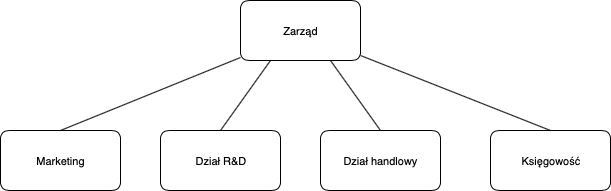

The diagram above was exported from draw.io. Its source (the exported page's mxGraphModel, read from the mxfile embedded in the PNG):
<mxGraphModel dx="946" dy="573" grid="1" gridSize="10" guides="1" tooltips="1" connect="1" arrows="1" fold="1" page="1" pageScale="1" pageWidth="827" pageHeight="1169" math="0" shadow="0">
  <root>
    <mxCell id="0" />
    <mxCell id="1" parent="0" />
    <mxCell id="2" value="&lt;font style=&quot;font-size:11px;font-family:Helvetica;color:#000000;direction:ltr;letter-spacing:0px;line-height:120%;opacity:1&quot;&gt;Zarząd&lt;/font&gt;" style="verticalAlign=middle;align=center;vsdxID=1;fillColor=#ffffff;gradientColor=none;shape=stencil(nZDNDsIgEISfZu8UTp5rfQGfgMgqGxEair9PL+3EBI2n3nZmvskmQ6afvB2ZtJpKTme+iyuezJa0lug5S6kXmYFMf0yZTzldo4MebSW1Whx26HQzrZXNh728GN4GHkqXdJufPRApRM9W7QAGiQ3YqdXoR/+FV6NfYD2WMTCThIAt2/x3vGpheDO8AQ==);strokeColor=#000000;spacingTop=-3;spacingBottom=-3;spacingLeft=-3;spacingRight=-3;labelBackgroundColor=none;rounded=1;html=1;whiteSpace=wrap;" parent="1" vertex="1">
      <mxGeometry x="280" y="70" width="120" height="60" as="geometry" />
    </mxCell>
    <mxCell id="3" value="&lt;font style=&quot;font-size: 11px ; font-family: &amp;#34;helvetica&amp;#34; ; color: #000000 ; direction: ltr ; letter-spacing: 0px ; line-height: 120% ; opacity: 1&quot;&gt;Dział R&amp;amp;D&lt;/font&gt;" style="verticalAlign=middle;align=center;vsdxID=2;fillColor=#ffffff;gradientColor=none;shape=stencil(nZDNDsIgEISfZu8UTp5rfQGfgMgqGxEair9PL+3EBI2n3nZmvskmQ6afvB2ZtJpKTme+iyuezJa0lug5S6kXmYFMf0yZTzldo4MebSW1Whx26HQzrZXNh728GN4GHkqXdJufPRApRM9W7QAGiQ3YqdXoR/+FV6NfYD2WMTCThIAt2/x3vGpheDO8AQ==);strokeColor=#000000;spacingTop=-3;spacingBottom=-3;spacingLeft=-3;spacingRight=-3;labelBackgroundColor=none;rounded=1;html=1;whiteSpace=wrap;" parent="1" vertex="1">
      <mxGeometry x="200" y="200" width="120" height="60" as="geometry" />
    </mxCell>
    <mxCell id="4" value="&lt;font style=&quot;font-size: 11px ; font-family: &amp;#34;helvetica&amp;#34; ; color: #000000 ; direction: ltr ; letter-spacing: 0px ; line-height: 120% ; opacity: 1&quot;&gt;Dział handlowy&lt;/font&gt;" style="verticalAlign=middle;align=center;vsdxID=3;fillColor=#ffffff;gradientColor=none;shape=stencil(nZDNDsIgEISfZu8UTp5rfQGfgMgqGxEair9PL+3EBI2n3nZmvskmQ6afvB2ZtJpKTme+iyuezJa0lug5S6kXmYFMf0yZTzldo4MebSW1Whx26HQzrZXNh728GN4GHkqXdJufPRApRM9W7QAGiQ3YqdXoR/+FV6NfYD2WMTCThIAt2/x3vGpheDO8AQ==);strokeColor=#000000;spacingTop=-3;spacingBottom=-3;spacingLeft=-3;spacingRight=-3;labelBackgroundColor=none;rounded=1;html=1;whiteSpace=wrap;" parent="1" vertex="1">
      <mxGeometry x="360" y="200" width="120" height="60" as="geometry" />
    </mxCell>
    <mxCell id="5" value="&lt;font style=&quot;font-size:11px;font-family:Helvetica;color:#000000;direction:ltr;letter-spacing:0px;line-height:120%;opacity:1&quot;&gt;Księgowość&lt;/font&gt;" style="verticalAlign=middle;align=center;vsdxID=4;fillColor=#ffffff;gradientColor=none;shape=stencil(nZDNDsIgEISfZu8UTp5rfQGfgMgqGxEair9PL+3EBI2n3nZmvskmQ6afvB2ZtJpKTme+iyuezJa0lug5S6kXmYFMf0yZTzldo4MebSW1Whx26HQzrZXNh728GN4GHkqXdJufPRApRM9W7QAGiQ3YqdXoR/+FV6NfYD2WMTCThIAt2/x3vGpheDO8AQ==);strokeColor=#000000;spacingTop=-3;spacingBottom=-3;spacingLeft=-3;spacingRight=-3;labelBackgroundColor=none;rounded=1;html=1;whiteSpace=wrap;" parent="1" vertex="1">
      <mxGeometry x="530" y="200" width="120" height="60" as="geometry" />
    </mxCell>
    <mxCell id="6" value="&lt;font style=&quot;font-size:11px;font-family:Helvetica;color:#000000;direction:ltr;letter-spacing:0px;line-height:120%;opacity:1&quot;&gt;Marketing&lt;/font&gt;" style="verticalAlign=middle;align=center;vsdxID=5;fillColor=#ffffff;gradientColor=none;shape=stencil(nZDNDsIgEISfZu8UTp5rfQGfgMgqGxEair9PL+3EBI2n3nZmvskmQ6afvB2ZtJpKTme+iyuezJa0lug5S6kXmYFMf0yZTzldo4MebSW1Whx26HQzrZXNh728GN4GHkqXdJufPRApRM9W7QAGiQ3YqdXoR/+FV6NfYD2WMTCThIAt2/x3vGpheDO8AQ==);strokeColor=#000000;spacingTop=-3;spacingBottom=-3;spacingLeft=-3;spacingRight=-3;labelBackgroundColor=none;rounded=1;html=1;whiteSpace=wrap;" parent="1" vertex="1">
      <mxGeometry x="40" y="200" width="120" height="60" as="geometry" />
    </mxCell>
    <mxCell id="7" style="vsdxID=6;edgeStyle=none;startArrow=none;endArrow=none;startSize=5;endSize=5;strokeColor=#000000;spacingTop=0;spacingBottom=0;spacingLeft=0;spacingRight=0;verticalAlign=middle;html=1;labelBackgroundColor=#ffffff;rounded=1;exitX=0.5;exitY=0;exitDx=0;exitDy=0;exitPerimeter=0;entryX=0;entryY=0.95;entryDx=0;entryDy=0;entryPerimeter=0;" parent="1" source="6" target="2" edge="1">
      <mxGeometry relative="1" as="geometry">
        <mxPoint x="-91" y="138" as="offset" />
        <Array as="points" />
      </mxGeometry>
    </mxCell>
    <mxCell id="8" style="vsdxID=7;edgeStyle=none;startArrow=none;endArrow=none;startSize=5;endSize=5;strokeColor=#000000;spacingTop=0;spacingBottom=0;spacingLeft=0;spacingRight=0;verticalAlign=middle;html=1;labelBackgroundColor=#ffffff;rounded=1;exitX=0.5;exitY=0;exitDx=0;exitDy=0;exitPerimeter=0;entryX=0.25;entryY=1;entryDx=0;entryDy=0;entryPerimeter=0;" parent="1" source="3" target="2" edge="1">
      <mxGeometry relative="1" as="geometry">
        <mxPoint x="-25" y="136" as="offset" />
        <Array as="points" />
      </mxGeometry>
    </mxCell>
    <mxCell id="9" style="vsdxID=8;edgeStyle=none;startArrow=none;endArrow=none;startSize=5;endSize=5;strokeColor=#000000;spacingTop=0;spacingBottom=0;spacingLeft=0;spacingRight=0;verticalAlign=middle;html=1;labelBackgroundColor=#ffffff;rounded=1;exitX=0.5;exitY=0;exitDx=0;exitDy=0;exitPerimeter=0;entryX=0.75;entryY=1;entryDx=0;entryDy=0;entryPerimeter=0;" parent="1" source="4" target="2" edge="1">
      <mxGeometry relative="1" as="geometry">
        <mxPoint x="24" y="136" as="offset" />
        <Array as="points" />
      </mxGeometry>
    </mxCell>
    <mxCell id="10" style="vsdxID=9;edgeStyle=none;startArrow=none;endArrow=none;startSize=5;endSize=5;strokeColor=#000000;spacingTop=0;spacingBottom=0;spacingLeft=0;spacingRight=0;verticalAlign=middle;html=1;labelBackgroundColor=#ffffff;rounded=1;exitX=0.5;exitY=0;exitDx=0;exitDy=0;exitPerimeter=0;entryX=1;entryY=0.9166666666666666;entryDx=0;entryDy=0;entryPerimeter=0;" parent="1" source="5" target="2" edge="1">
      <mxGeometry relative="1" as="geometry">
        <mxPoint x="94" y="138" as="offset" />
        <Array as="points" />
      </mxGeometry>
    </mxCell>
  </root>
</mxGraphModel>